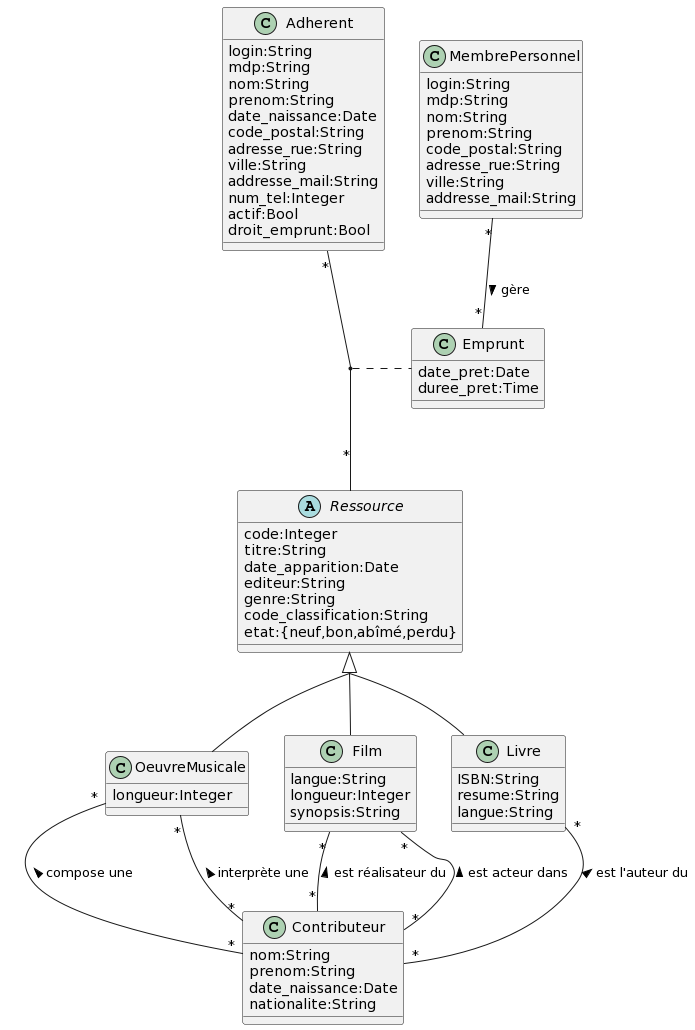

The diagram above was rendered by PlantUML. Its source (embedded in the PNG):
@startuml
abstract class Ressource{
  code:Integer
  titre:String
  date_apparition:Date
  editeur:String
  genre:String
  code_classification:String
  etat:{neuf,bon,abîmé,perdu}
}


together {
  class Livre{
  ISBN:String
  resume:String
  langue:String
}

class Film{
  langue:String
  longueur:Integer
  synopsis:String
}

class OeuvreMusicale{
  longueur:Integer
}
}


class MembrePersonnel{
  login:String
  mdp:String
  nom:String
  prenom:String
  code_postal:String
  adresse_rue:String
  ville:String
  addresse_mail:String
}

class Adherent{
  login:String
  mdp:String
  nom:String
  prenom:String
  date_naissance:Date
  code_postal:String
  adresse_rue:String
  ville:String
  addresse_mail:String
  num_tel:Integer
  actif:Bool
  droit_emprunt:Bool
}

class Contributeur{
  nom:String
  prenom:String
  date_naissance:Date
  nationalite:String
}

skinparam groupInheritance 2

Ressource <|-- Livre
Ressource <|-- Film
Ressource <|-- OeuvreMusicale


Adherent "*" -- "*" Ressource
(Adherent,Ressource) .. Emprunt

MembrePersonnel "*" -- "*" Emprunt : gère >


Contributeur "*" -up- "*" Livre : est l'auteur du >
Contributeur "*" -up- "*" Film : est réalisateur du >
Contributeur "*" -up- "*" Film : est acteur dans >
Contributeur "*" -up- "*" OeuvreMusicale : compose une >
Contributeur "*" -up- "*" OeuvreMusicale : interprète une >



class Emprunt{
  date_pret:Date
  duree_pret:Time
}
@enduml